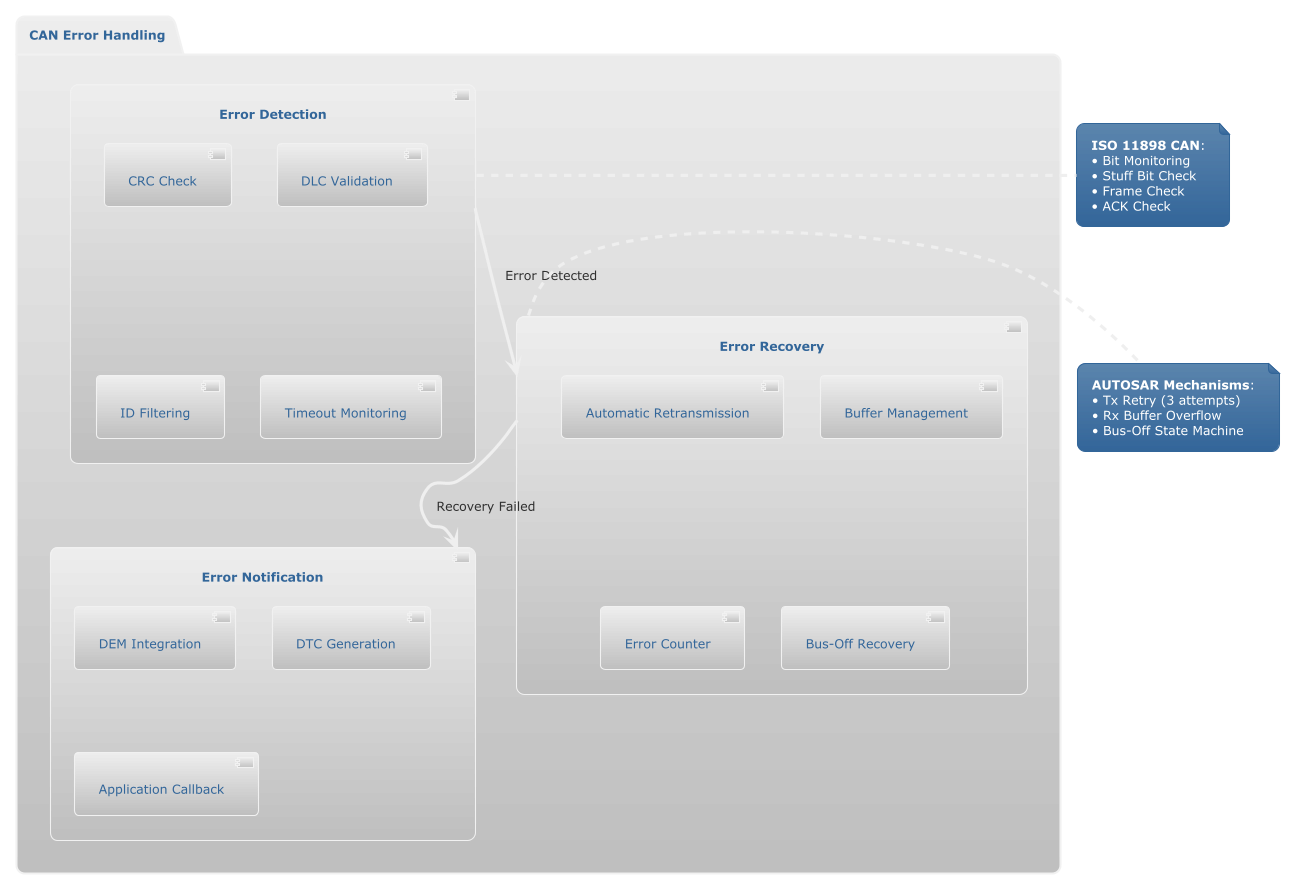

The diagram above was rendered by PlantUML. Its source (embedded in the PNG):
@startuml
!theme silver

package "CAN Error Handling" {

    component "Error Detection" as ED {
        [CRC Check]
        [DLC Validation]
        [ID Filtering]
        [Timeout Monitoring]
    }

    component "Error Recovery" as ER {
        [Automatic Retransmission]
        [Buffer Management]
        [Error Counter]
        [Bus-Off Recovery]
    }

    component "Error Notification" as EN {
        [DEM Integration]
        [DTC Generation]
        [Application Callback]
    }

    ED --> ER : Error Detected
    ER --> EN : Recovery Failed
}

note right of ED
    **ISO 11898 CAN**:
    • Bit Monitoring
    • Stuff Bit Check
    • Frame Check
    • ACK Check
end note

note right of ER
    **AUTOSAR Mechanisms**:
    • Tx Retry (3 attempts)
    • Rx Buffer Overflow
    • Bus-Off State Machine
end note

@enduml